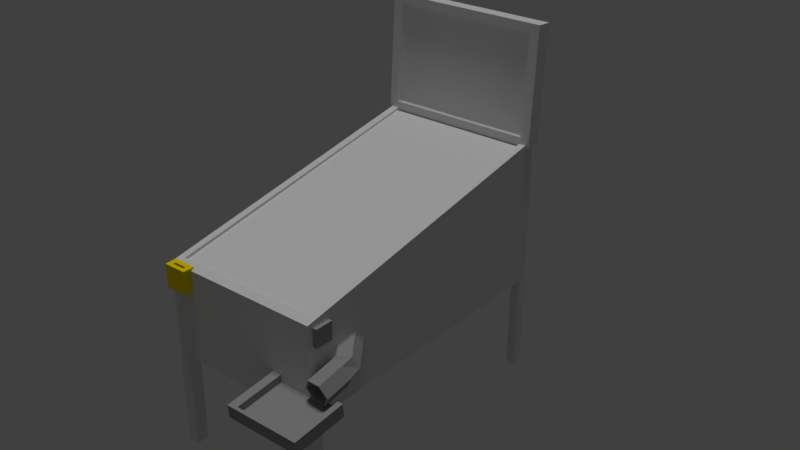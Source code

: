 # Source: FLIPPER.blend  (saved by Blender 2.79.0; exported with 4.5.12 LTS)
import bpy
from mathutils import Matrix  # noqa: F401  (used for matrix-valued properties, if any)

bpy.ops.wm.read_factory_settings(use_empty=True)
scene = bpy.context.scene
scene.name = 'Scene'

# ---- collections
col_collection_1 = bpy.data.collections.new('Collection 1'); scene.collection.children.link(col_collection_1)

# ---- materials (node trees are filled in below, after node groups)
mat_material_002 = bpy.data.materials.new('Material.002')
mat_material_002.alpha_threshold = 0.0
mat_material_002.use_transparent_shadow = False
mat_material_002.roughness = 0.5
mat_gold = bpy.data.materials.new('gold')
mat_gold.alpha_threshold = 0.0
mat_gold.use_transparent_shadow = False
mat_gold.diffuse_color = (1.0, 0.7714, 0.0, 1.0)
mat_gold.roughness = 0.5
mat_mattmettal = bpy.data.materials.new('mattMettal')
mat_mattmettal.alpha_threshold = 0.0
mat_mattmettal.use_transparent_shadow = False
mat_mattmettal.diffuse_color = (0.3559, 0.3559, 0.3559, 1.0)
mat_mattmettal.roughness = 0.5
mat_material = bpy.data.materials.new('Material')
mat_material.alpha_threshold = 0.0
mat_material.use_transparent_shadow = False
mat_material.roughness = 0.5
mat_material_001 = bpy.data.materials.new('Material.001')
mat_material_001.alpha_threshold = 0.0
mat_material_001.use_transparent_shadow = False
mat_material_001.roughness = 0.5
mat_material_001.line_color = (0.0, 0.0, 0.0, 1.0)

# ---- material node trees

# ---- world
world_world = bpy.data.worlds.new('World'); scene.world = world_world
world_world.color = (0.05088, 0.05088, 0.05088)
world_world.use_sun_shadow = False
world_world.sun_shadow_jitter_overblur = 0.0
world_world.cycles.sampling_method = 'MANUAL'

# ---- lights
light_hemi = bpy.data.lights.new('Hemi', 'SUN')
light_hemi.transmission_factor = 0.0
light_hemi.angle = 0.1993
light_hemi.energy = 1.0
light_hemi.shadow_buffer_clip_start = 0.5
light_hemi.shadow_soft_size = 0.1
light_hemi.shadow_cascade_max_distance = 1000.0

# ---- meshes
me_plane = bpy.data.meshes.new('Plane')
me_plane.from_pydata([(-0.45, -0.6822, -0.0545), (0.2059, -0.6822, -0.0545), (-0.45, 0.5437, 0.1759), (0.2059, 0.5437, 0.1759)], [], [(0, 1, 3, 2)])
me_plane.materials.append(mat_material_002)
me_plane.use_remesh_preserve_volume = False
me_plane.use_remesh_preserve_attributes = False
me_plane.use_mirror_vertex_groups = False
me_plane.update()
me_cube_017 = bpy.data.meshes.new('Cube.017')
me_cube_017.from_pydata([(-0.04929, -0.0202, -0.04929), (-0.04929, -0.0202, 0.04929), (-0.04929, 0.02975, -0.04929), (-0.04929, 0.02975, 0.04929), (0.04929, -0.0202, -0.04929), (0.04929, -0.0202, 0.04929), (0.04929, 0.02975, -0.04929), (0.04929, 0.02975, 0.04929), (-0.02671, 0.02975, -0.04929), (-0.02671, 0.02975, 0.04929), (-0.02671, -0.0202, -0.04929), (-0.02671, -0.0202, 0.04929), (0.02916, 0.02975, 0.04929), (0.02916, -0.0202, -0.04929), (0.02916, 0.02975, -0.04929), (0.02916, -0.0202, 0.04929), (-0.04929, 0.008398, -0.04929), (-0.04929, 0.008398, 0.04929), (0.04929, 0.008398, -0.04929), (0.04929, 0.008398, 0.04929), (-0.02671, 0.008398, 0.04929), (-0.02671, 0.008398, -0.04929), (0.02916, 0.008398, 0.04929), (0.02916, 0.008398, -0.04929), (-0.04929, -0.003151, -0.04929), (0.04929, -0.003151, 0.04929), (-0.02671, -0.003151, 0.04929), (-0.02671, -0.003151, -0.04929), (0.02916, -0.003151, 0.04929), (0.02916, -0.003151, -0.04929), (-0.04929, -0.003151, 0.04929), (0.04929, -0.003151, -0.04929), (-0.02671, 0.008398, 0.01673), (0.02916, 0.008398, 0.01673), (-0.02671, -0.003151, 0.01673), (0.02916, -0.003151, 0.01673)], [], [(16, 17, 3, 2), (14, 12, 7, 6), (31, 25, 5, 4), (10, 11, 1, 0), (29, 31, 4, 13), (26, 30, 1, 11), (28, 26, 11, 15), (24, 27, 10, 0), (13, 15, 11, 10), (2, 3, 9, 8), (4, 5, 15, 13), (25, 28, 15, 5), (27, 29, 13, 10), (8, 9, 12, 14), (8, 14, 23, 21), (7, 12, 22, 19), (2, 8, 21, 16), (12, 9, 20, 22), (9, 3, 17, 20), (14, 6, 18, 23), (6, 7, 19, 18), (24, 30, 17, 16), (0, 1, 30, 24), (21, 23, 29, 27), (19, 22, 28, 25), (16, 21, 27, 24), (20, 17, 30, 26), (23, 18, 31, 29), (18, 19, 25, 31), (26, 28, 35, 34), (22, 20, 32, 33), (28, 22, 33, 35), (20, 26, 34, 32), (33, 32, 34, 35)])
me_cube_017.materials.append(mat_gold)
me_cube_017.use_remesh_preserve_volume = False
me_cube_017.use_remesh_preserve_attributes = False
me_cube_017.use_mirror_vertex_groups = False
me_cube_017.update()
me_cube_016 = bpy.data.meshes.new('Cube.016')
me_cube_016.from_pydata([(0.1233, 0.00871, 0.04075), (0.1233, 0.00871, -0.04075), (0.1233, -0.00871, 0.04075), (0.1233, -0.00871, -0.04075), (-0.02232, 0.00871, 0.04075), (-0.02232, 0.00871, -0.04075), (-0.02232, -0.00871, 0.04075), (-0.02232, -0.00871, -0.04075)], [], [(0, 2, 3, 1), (2, 6, 7, 3), (6, 4, 5, 7), (4, 0, 1, 5), (2, 0, 4, 6), (7, 5, 1, 3)])
me_cube_016.materials.append(mat_mattmettal)
me_cube_016.use_remesh_preserve_volume = False
me_cube_016.use_remesh_preserve_attributes = False
me_cube_016.use_mirror_vertex_groups = False
me_cube_016.update()
me_cube_015 = bpy.data.meshes.new('Cube.015')
me_cube_015.from_pydata([(0.1233, 0.00871, 0.04075), (0.1233, 0.00871, -0.04075), (0.1233, -0.00871, 0.04075), (0.1233, -0.00871, -0.04075), (-0.02232, 0.00871, 0.04075), (-0.02232, 0.00871, -0.04075), (-0.02232, -0.00871, 0.04075), (-0.02232, -0.00871, -0.04075)], [], [(0, 2, 3, 1), (2, 6, 7, 3), (6, 4, 5, 7), (4, 0, 1, 5), (2, 0, 4, 6), (7, 5, 1, 3)])
me_cube_015.materials.append(mat_mattmettal)
me_cube_015.use_remesh_preserve_volume = False
me_cube_015.use_remesh_preserve_attributes = False
me_cube_015.use_mirror_vertex_groups = False
me_cube_015.update()
me_cube_014 = bpy.data.meshes.new('Cube.014')
me_cube_014.from_pydata([(-0.0109, 0.04832, -0.005012), (-0.0109, 0.04832, 0.04385), (0.0109, -0.04832, -0.005012), (0.0109, -0.04832, 0.04385), (0.0109, 0.04832, -0.005012), (0.0109, 0.04832, 0.04385)], [], [(0, 1, 5, 4), (4, 5, 3, 2), (0, 2, 3, 1), (5, 1, 3), (4, 2, 0)])
me_cube_014.materials.append(mat_mattmettal)
me_cube_014.use_remesh_preserve_volume = False
me_cube_014.use_remesh_preserve_attributes = False
me_cube_014.use_mirror_vertex_groups = False
me_cube_014.update()
me_cube_013 = bpy.data.meshes.new('Cube.013')
me_cube_013.from_pydata([(-0.007827, 0.0347, -0.005012), (-0.007827, 0.0347, 0.04385), (0.007827, -0.0347, -0.005012), (0.007827, -0.0347, 0.04385), (0.007827, 0.0347, -0.005012), (0.007827, 0.0347, 0.04385)], [], [(0, 1, 5, 4), (4, 5, 3, 2), (0, 2, 3, 1), (5, 1, 3), (4, 2, 0)])
me_cube_013.materials.append(mat_mattmettal)
me_cube_013.use_remesh_preserve_volume = False
me_cube_013.use_remesh_preserve_attributes = False
me_cube_013.use_mirror_vertex_groups = False
me_cube_013.update()
me_cube_012 = bpy.data.meshes.new('Cube.012')
me_cube_012.from_pydata([(-0.007474, -0.0168, -0.03168), (-0.007474, -0.0168, -0.004194), (-0.007474, 0.02109, -0.03168), (-0.007474, 0.02109, -0.004194), (0.1323, -0.00153, -0.03168), (0.1323, -0.00153, -0.004194), (0.1323, 0.005818, -0.03168), (0.1323, 0.005818, -0.004194), (-0.01904, 0.01353, -0.03168), (-0.01904, -0.00924, -0.03168), (-0.01904, -0.00924, -0.004194), (-0.01904, 0.01353, -0.004194), (0.0004164, 0.01712, -0.03396), (0.0004164, 0.01712, 5.243e-08), (0.0128, 0.009612, -0.03396), (0.0128, 0.009612, 5.243e-08), (0.0128, -0.005404, -0.03396), (0.0128, -0.005404, 5.243e-08), (0.0004164, -0.01291, -0.03396), (0.0004164, -0.01291, 5.243e-08), (-0.01196, -0.005404, -0.03396), (-0.01196, -0.005404, 5.243e-08), (-0.01196, 0.009612, -0.03396), (-0.01196, 0.009612, 5.243e-08)], [], [(2, 0, 9, 8), (2, 3, 7, 6), (6, 7, 5, 4), (4, 5, 1, 0), (2, 6, 4, 0), (7, 3, 1, 5), (9, 10, 11, 8), (3, 2, 8, 11), (0, 1, 10, 9), (1, 3, 11, 10), (12, 13, 15, 14), (14, 15, 17, 16), (16, 17, 19, 18), (18, 19, 21, 20), (15, 13, 23, 21, 19, 17), (20, 21, 23, 22), (22, 23, 13, 12), (12, 14, 16, 18, 20, 22)])
me_cube_012.materials.append(mat_gold)
me_cube_012.use_remesh_preserve_volume = False
me_cube_012.use_remesh_preserve_attributes = False
me_cube_012.use_mirror_vertex_groups = False
me_cube_012.update()
me_cube_011 = bpy.data.meshes.new('Cube.011')
me_cube_011.from_pydata([(-0.007474, -0.01691, -0.03156), (-0.007474, -0.01691, -0.004178), (-0.007474, 0.02122, -0.03156), (-0.007474, 0.02122, -0.004178), (0.1323, -0.00154, -0.03156), (0.1323, -0.00154, -0.004178), (0.1323, 0.005855, -0.03156), (0.1323, 0.005855, -0.004178), (-0.01904, 0.01361, -0.03156), (-0.01904, -0.009299, -0.03156), (-0.01904, -0.009299, -0.004178), (-0.01904, 0.01361, -0.004178), (0.0004164, 0.01723, -0.03383), (0.0004164, 0.01723, 5.222e-08), (0.0128, 0.009673, -0.03383), (0.0128, 0.009673, 5.222e-08), (0.0128, -0.005438, -0.03383), (0.0128, -0.005438, 5.222e-08), (0.0004164, -0.01299, -0.03383), (0.0004164, -0.01299, 5.222e-08), (-0.01196, -0.005438, -0.03383), (-0.01196, -0.005438, 5.222e-08), (-0.01196, 0.009673, -0.03383), (-0.01196, 0.009673, 5.222e-08)], [], [(2, 0, 9, 8), (2, 3, 7, 6), (6, 7, 5, 4), (4, 5, 1, 0), (2, 6, 4, 0), (7, 3, 1, 5), (9, 10, 11, 8), (3, 2, 8, 11), (0, 1, 10, 9), (1, 3, 11, 10), (12, 13, 15, 14), (14, 15, 17, 16), (16, 17, 19, 18), (18, 19, 21, 20), (15, 13, 23, 21, 19, 17), (20, 21, 23, 22), (22, 23, 13, 12), (12, 14, 16, 18, 20, 22)])
me_cube_011.materials.append(mat_gold)
me_cube_011.use_remesh_preserve_volume = False
me_cube_011.use_remesh_preserve_attributes = False
me_cube_011.use_mirror_vertex_groups = False
me_cube_011.update()
me_cube_010 = bpy.data.meshes.new('Cube.010')
me_cube_010.from_pydata([(-0.02052, -0.03814, -0.03814), (-0.02052, -0.03814, 0.03814), (-0.02052, 0.03814, -0.03814), (-0.02052, 0.03814, 0.03814), (0.02052, -0.03814, -0.03814), (0.02052, -0.03814, 0.03814), (0.02052, 0.03814, -0.03814), (0.02052, 0.03814, 0.03814)], [], [(0, 1, 3, 2), (2, 3, 7, 6), (6, 7, 5, 4), (4, 5, 1, 0), (2, 6, 4, 0), (7, 3, 1, 5)])
me_cube_010.materials.append(mat_mattmettal)
me_cube_010.use_remesh_preserve_volume = False
me_cube_010.use_remesh_preserve_attributes = False
me_cube_010.use_mirror_vertex_groups = False
me_cube_010.update()
me_cube_009 = bpy.data.meshes.new('Cube.009')
me_cube_009.from_pydata([(-0.02052, -0.03814, -0.03814), (-0.02052, -0.03814, 0.03814), (-0.02052, 0.03814, -0.03814), (-0.02052, 0.03814, 0.03814), (0.02052, -0.03814, -0.03814), (0.02052, -0.03814, 0.03814), (0.02052, 0.03814, -0.03814), (0.02052, 0.03814, 0.03814)], [], [(0, 1, 3, 2), (2, 3, 7, 6), (6, 7, 5, 4), (4, 5, 1, 0), (2, 6, 4, 0), (7, 3, 1, 5)])
me_cube_009.materials.append(mat_mattmettal)
me_cube_009.use_remesh_preserve_volume = False
me_cube_009.use_remesh_preserve_attributes = False
me_cube_009.use_mirror_vertex_groups = False
me_cube_009.update()
me_cube_008 = bpy.data.meshes.new('Cube.008')
me_cube_008.from_pydata([(-0.3079, 0.05129, -0.0675), (-0.3079, 0.05129, 0.06158), (-0.3001, -0.03019, -0.06454), (-0.3001, -0.03019, 0.06454), (0.2677, -0.002566, -0.05995), (0.2677, -0.002566, 0.06914), (0.2666, -0.03019, -0.06454), (0.2666, -0.03019, 0.06454)], [], [(0, 2, 3, 1), (2, 6, 7, 3), (6, 4, 5, 7), (4, 0, 1, 5), (2, 0, 4, 6), (7, 5, 1, 3)])
me_cube_008.materials.append(mat_mattmettal)
me_cube_008.use_remesh_preserve_volume = False
me_cube_008.use_remesh_preserve_attributes = False
me_cube_008.use_mirror_vertex_groups = False
me_cube_008.update()
me_cube_007 = bpy.data.meshes.new('Cube.007')
me_cube_007.from_pydata([(-0.01729, 0.09008, -0.02927), (-0.01729, 0.09008, 0.002739), (-0.01729, 0.103, -0.02927), (-0.01729, 0.103, 0.002739), (0.02308, 0.09008, -0.02927), (0.02308, 0.09008, 0.002739), (0.02308, 0.103, -0.02927), (0.02308, 0.103, 0.002739), (-0.01085, 0.09008, -0.02416), (-0.01085, 0.09008, -0.00237), (0.01664, 0.09008, -0.00237), (0.01664, 0.09008, -0.02416), (-0.01085, 0.08257, -0.02416), (-0.01085, 0.08257, -0.00237), (0.01664, 0.08257, -0.00237), (0.01664, 0.08257, -0.02416), (-0.006707, 0.08257, -0.02088), (-0.006707, 0.08257, -0.005651), (0.0125, 0.08257, -0.005651), (0.0125, 0.08257, -0.02088), (-0.006707, 0.07426, -0.02088), (-0.006707, 0.07426, -0.005651), (0.0125, 0.07426, -0.005651), (0.0125, 0.07426, -0.02088), (-0.009818, 0.07426, -0.02334), (-0.009818, 0.07426, -0.003184), (0.01561, 0.07426, -0.003184), (0.01561, 0.07426, -0.02334), (-0.009818, 0.0682, -0.02334), (-0.009818, 0.0682, -0.003184), (0.01561, 0.0682, -0.003184), (0.01561, 0.0682, -0.02334), (-0.005972, 0.0682, -0.02029), (-0.005972, 0.0682, -0.006233), (0.01176, 0.0682, -0.006233), (0.01176, 0.0682, -0.02029), (-0.005972, 0.0622, -0.02029), (-0.005972, 0.0622, -0.006233), (0.01176, 0.0622, -0.006233), (0.01176, 0.0622, -0.02029), (-0.009655, 0.0622, -0.02321), (-0.009655, 0.0622, -0.003314), (0.01545, 0.0622, -0.003314), (0.01545, 0.0622, -0.02321), (-0.009655, 0.05507, -0.02321), (-0.009655, 0.05507, -0.003314), (0.01545, 0.05507, -0.003314), (0.01545, 0.05507, -0.02321), (-0.006291, 0.05507, -0.02055), (-0.006291, 0.05507, -0.005981), (0.01208, 0.05507, -0.005981), (0.01208, 0.05507, -0.02055), (-0.006291, 0.0462, -0.02055), (-0.006291, 0.0462, -0.005981), (0.01208, 0.0462, -0.005981), (0.01208, 0.0462, -0.02055), (-0.009813, 0.0462, -0.02334), (-0.009813, 0.0462, -0.003189), (0.0156, 0.0462, -0.003189), (0.0156, 0.0462, -0.02334), (-0.009813, 0.03836, -0.02069), (-0.009813, 0.03836, -0.0005456), (0.0156, 0.03836, -0.0005456), (0.0156, 0.03836, -0.02069), (-0.00618, 0.03836, -0.01782), (-0.00618, 0.03836, -0.003425), (0.01197, 0.03836, -0.003425), (0.01197, 0.03836, -0.01782), (-0.00618, 0.02995, -0.01711), (-0.00618, 0.02995, -0.002721), (0.01197, 0.02995, -0.002721), (0.01197, 0.02995, -0.01711), (-0.009784, 0.02995, -0.01997), (-0.009784, 0.02995, 0.0001361), (0.01558, 0.02995, 0.0001361), (0.01558, 0.02995, -0.01997), (-0.009784, 0.02234, -0.01997), (-0.009784, 0.02234, 0.0001361), (0.01558, 0.02234, 0.0001361), (0.01558, 0.02234, -0.01997), (-0.006112, 0.02234, -0.01706), (-0.006112, 0.02234, -0.002775), (0.0119, 0.02234, -0.002775), (0.0119, 0.02234, -0.01706), (-0.006112, 0.01544, -0.01706), (-0.006112, 0.01544, -0.002775), (0.0119, 0.01544, -0.002775), (0.0119, 0.01544, -0.01706), (-0.009667, 0.01544, -0.01988), (-0.009667, 0.01544, 4.381e-05), (0.01546, 0.01544, 4.381e-05), (0.01546, 0.01544, -0.01988), (-0.009667, 0.009436, -0.01988), (-0.009667, 0.009436, 4.382e-05), (0.01546, 0.009436, 4.382e-05), (0.01546, 0.009436, -0.01988), (-0.005539, 0.009436, -0.0166), (-0.005539, 0.009436, -0.003229), (0.01133, 0.009436, -0.003229), (0.01133, 0.009436, -0.0166), (-0.005539, 0.003184, -0.0166), (-0.005539, 0.003184, -0.003229), (0.01133, 0.003184, -0.003229), (0.01133, 0.003184, -0.0166), (-0.009612, 0.003184, -0.01983), (-0.009612, 0.003184, -5.027e-07), (0.0154, 0.003184, -5.027e-07), (0.0154, 0.003184, -0.01983), (-0.009612, -0.002985, -0.01983), (-0.009612, -0.002985, -4.97e-07), (0.0154, -0.002985, -4.97e-07), (0.0154, -0.002985, -0.01983), (-0.006649, -0.002985, -0.01748), (-0.006649, -0.002985, -0.002349), (0.01244, -0.002985, -0.002349), (0.01244, -0.002985, -0.01748)], [], [(0, 1, 3, 2), (2, 3, 7, 6), (6, 7, 5, 4), (1, 0, 8, 9), (2, 6, 4, 0), (7, 3, 1, 5), (8, 11, 15, 12), (0, 4, 11, 8), (5, 1, 9, 10), (4, 5, 10, 11), (14, 13, 17, 18), (9, 8, 12, 13), (10, 9, 13, 14), (11, 10, 14, 15), (16, 19, 23, 20), (15, 14, 18, 19), (12, 15, 19, 16), (13, 12, 16, 17), (20, 23, 27, 24), (17, 16, 20, 21), (18, 17, 21, 22), (19, 18, 22, 23), (26, 25, 29, 30), (21, 20, 24, 25), (22, 21, 25, 26), (23, 22, 26, 27), (28, 31, 35, 32), (27, 26, 30, 31), (24, 27, 31, 28), (25, 24, 28, 29), (33, 32, 36, 37), (29, 28, 32, 33), (30, 29, 33, 34), (31, 30, 34, 35), (38, 37, 41, 42), (34, 33, 37, 38), (35, 34, 38, 39), (32, 35, 39, 36), (40, 43, 47, 44), (39, 38, 42, 43), (36, 39, 43, 40), (37, 36, 40, 41), (46, 45, 49, 50), (41, 40, 44, 45), (42, 41, 45, 46), (43, 42, 46, 47), (51, 50, 54, 55), (47, 46, 50, 51), (44, 47, 51, 48), (45, 44, 48, 49), (52, 55, 59, 56), (48, 51, 55, 52), (49, 48, 52, 53), (50, 49, 53, 54), (58, 57, 61, 62), (53, 52, 56, 57), (54, 53, 57, 58), (55, 54, 58, 59), (60, 63, 67, 64), (59, 58, 62, 63), (56, 59, 63, 60), (57, 56, 60, 61), (64, 67, 71, 68), (61, 60, 64, 65), (62, 61, 65, 66), (63, 62, 66, 67), (70, 69, 73, 74), (65, 64, 68, 69), (66, 65, 69, 70), (67, 66, 70, 71), (72, 75, 79, 76), (71, 70, 74, 75), (68, 71, 75, 72), (69, 68, 72, 73), (77, 76, 80, 81), (73, 72, 76, 77), (74, 73, 77, 78), (75, 74, 78, 79), (82, 81, 85, 86), (78, 77, 81, 82), (79, 78, 82, 83), (76, 79, 83, 80), (84, 87, 91, 88), (83, 82, 86, 87), (80, 83, 87, 84), (81, 80, 84, 85), (90, 89, 93, 94), (85, 84, 88, 89), (86, 85, 89, 90), (87, 86, 90, 91), (95, 94, 98, 99), (91, 90, 94, 95), (88, 91, 95, 92), (89, 88, 92, 93), (96, 99, 103, 100), (92, 95, 99, 96), (93, 92, 96, 97), (94, 93, 97, 98), (102, 101, 105, 106), (97, 96, 100, 101), (98, 97, 101, 102), (99, 98, 102, 103), (104, 107, 111, 108), (103, 102, 106, 107), (100, 103, 107, 104), (101, 100, 104, 105), (108, 111, 115, 112), (105, 104, 108, 109), (106, 105, 109, 110), (107, 106, 110, 111), (115, 114, 113, 112), (109, 108, 112, 113), (110, 109, 113, 114), (111, 110, 114, 115)])
me_cube_007.materials.append(mat_mattmettal)
me_cube_007.use_remesh_preserve_volume = False
me_cube_007.use_remesh_preserve_attributes = False
me_cube_007.use_mirror_vertex_groups = False
me_cube_007.update()
me_cube_006 = bpy.data.meshes.new('Cube.006')
me_cube_006.from_pydata([(-0.03435, -0.4924, -0.02377), (-0.03435, -0.4924, 0.0355), (-0.03435, 0.4924, -0.02377), (-0.03435, 0.4924, 0.0355), (0.0342, -0.4924, -0.02377), (0.0342, -0.4924, 0.0355), (0.0342, 0.4924, -0.02377), (0.0342, 0.4924, 0.0355), (-0.02297, 0.4924, -0.02377), (-0.02297, 0.4924, 0.0355), (-0.02297, -0.4924, -0.02377), (-0.02297, -0.4924, 0.0355), (0.02546, 0.4924, 0.0355), (0.02546, -0.4924, -0.02377), (0.02546, 0.4924, -0.02377), (0.02546, -0.4924, 0.0355), (-0.03435, -0.4924, -0.007263), (-0.03435, 0.4924, -0.007263), (0.0342, 0.4924, -0.007263), (0.0342, -0.4924, -0.007263), (-0.02297, -0.4924, -0.007263), (-0.02297, 0.4924, -0.007263), (0.02546, -0.4924, -0.007263), (0.02546, 0.4924, -0.007263), (-0.03435, -0.4553, -0.02377), (-0.03435, -0.4553, 0.0355), (0.0342, -0.4553, -0.02377), (0.0342, -0.4553, 0.0355), (-0.02297, -0.4553, 0.0355), (-0.02297, -0.4553, -0.02377), (0.02546, -0.4553, 0.0355), (0.02546, -0.4553, -0.02377), (0.0342, -0.4553, -0.007263), (-0.03435, -0.4553, -0.007263), (-0.02297, -0.4553, -0.007263), (0.02546, -0.4553, -0.007263), (-0.03435, -0.3483, 0.0355), (0.0342, -0.3483, -0.02377), (-0.03435, -0.3483, -0.007263), (-0.03435, -0.3483, -0.02377), (0.0342, -0.3483, 0.0355), (-0.02297, -0.3483, 0.0355), (-0.02297, -0.3483, -0.02377), (0.02546, -0.3483, 0.0355), (0.02546, -0.3483, -0.02377), (0.0342, -0.3483, -0.007263), (-0.02297, -0.3483, -0.007263), (0.02546, -0.3483, -0.007263), (-0.03522, 0.5251, -0.003854), (-0.03616, 0.5249, -0.02033), (-0.02544, 0.5287, -0.02098), (0.0235, 0.5454, 0.03546), (0.03173, 0.5483, 0.03497), (0.02932, 0.5479, -0.007727), (0.02839, 0.5477, -0.02421), (0.02016, 0.5448, -0.02371), (-0.03281, 0.5255, 0.03884), (-0.02209, 0.5293, 0.0382), (-0.02451, 0.5289, -0.004497), (0.02109, 0.545, -0.007233), (-0.04182, 0.5507, -0.004017), (-0.04096, 0.5501, -0.02049), (-0.03184, 0.5569, -0.02024), (0.003913, 0.5878, 0.04002), (0.01092, 0.593, 0.04021), (0.01313, 0.5916, -0.002476), (0.01399, 0.5911, -0.01895), (0.006979, 0.5859, -0.01915), (-0.04403, 0.552, 0.03867), (-0.0349, 0.5588, 0.03893), (-0.03269, 0.5575, -0.003761), (0.006125, 0.5864, -0.002673), (-0.06062, 0.5756, -0.005719), (-0.06013, 0.5751, -0.02221), (-0.05216, 0.5833, -0.02218), (-0.02004, 0.6194, 0.03717), (-0.01393, 0.6256, 0.03719), (-0.01265, 0.6245, -0.005543), (-0.01216, 0.6241, -0.02204), (-0.01828, 0.6179, -0.02206), (-0.06189, 0.5767, 0.03702), (-0.05392, 0.5848, 0.03704), (-0.05265, 0.5837, -0.00569), (-0.01877, 0.6183, -0.005565), (-0.0786, 0.5926, -0.006519), (-0.07917, 0.5921, -0.02301), (-0.07541, 0.6029, -0.02342), (-0.05738, 0.6501, 0.03404), (-0.05449, 0.6584, 0.03372), (-0.05595, 0.6572, -0.009009), (-0.05652, 0.6568, -0.0255), (-0.05941, 0.6486, -0.02518), (-0.07714, 0.5937, 0.03621), (-0.07338, 0.6045, 0.03579), (-0.07484, 0.6033, -0.006932), (-0.05884, 0.649, -0.008692), (-0.09993, 0.5999, -0.005933), (-0.1008, 0.5994, -0.02241), (-0.09823, 0.6105, -0.02289), (-0.08453, 0.6595, 0.03427), (-0.08259, 0.668, 0.03391), (-0.08473, 0.6667, -0.008786), (-0.08556, 0.6662, -0.02526), (-0.08749, 0.6576, -0.0249), (-0.09779, 0.6012, 0.03676), (-0.09526, 0.6123, 0.03629), (-0.0974, 0.611, -0.006407), (-0.08667, 0.6582, -0.008422)], [], [(38, 36, 3, 17), (6, 14, 55, 54), (32, 27, 5, 19), (20, 11, 1, 16), (31, 26, 4, 13), (28, 25, 1, 11), (24, 29, 10, 0), (2, 17, 48, 49), (19, 5, 15, 22), (27, 30, 15, 5), (29, 31, 13, 10), (3, 9, 57, 56), (4, 19, 22, 13), (18, 6, 54, 53), (13, 22, 20, 10), (10, 20, 16, 0), (26, 32, 19, 4), (23, 12, 51, 59), (39, 38, 17, 2), (34, 20, 22, 35), (41, 46, 21, 9), (43, 12, 23, 47), (15, 30, 35, 22), (11, 20, 34, 28), (46, 34, 35, 47), (0, 16, 33, 24), (37, 45, 32, 26), (42, 44, 31, 29), (40, 43, 30, 27), (39, 42, 29, 24), (46, 41, 36, 38), (44, 37, 26, 31), (45, 40, 27, 32), (16, 1, 25, 33), (18, 7, 40, 45), (14, 6, 37, 44), (9, 3, 36, 41), (2, 8, 42, 39), (7, 12, 43, 40), (8, 14, 44, 42), (6, 18, 45, 37), (21, 46, 47, 23), (30, 43, 47, 35), (34, 33, 25, 28), (24, 33, 38, 39), (33, 34, 46, 38), (53, 54, 66, 65), (58, 59, 71, 70), (48, 56, 68, 60), (51, 52, 64, 63), (59, 51, 63, 71), (17, 3, 56, 48), (21, 23, 59, 58), (9, 21, 58, 57), (8, 2, 49, 50), (7, 18, 53, 52), (12, 7, 52, 51), (14, 8, 50, 55), (70, 71, 83, 82), (60, 68, 80, 72), (63, 64, 76, 75), (71, 63, 75, 83), (68, 69, 81, 80), (52, 53, 65, 64), (49, 48, 60, 61), (54, 55, 67, 66), (55, 50, 62, 67), (57, 58, 70, 69), (50, 49, 61, 62), (56, 57, 69, 68), (82, 83, 95, 94), (72, 80, 92, 84), (75, 76, 88, 87), (83, 75, 87, 95), (80, 81, 93, 92), (65, 66, 78, 77), (64, 65, 77, 76), (61, 60, 72, 73), (66, 67, 79, 78), (67, 62, 74, 79), (69, 70, 82, 81), (62, 61, 73, 74), (94, 95, 107, 106), (84, 92, 104, 96), (87, 88, 100, 99), (95, 87, 99, 107), (92, 93, 105, 104), (77, 78, 90, 89), (76, 77, 89, 88), (73, 72, 84, 85), (78, 79, 91, 90), (79, 74, 86, 91), (81, 82, 94, 93), (74, 73, 85, 86), (107, 99, 100, 101), (96, 104, 105, 106), (98, 106, 107, 103), (97, 96, 106, 98), (103, 107, 101, 102), (89, 90, 102, 101), (88, 89, 101, 100), (85, 84, 96, 97), (90, 91, 103, 102), (91, 86, 98, 103), (93, 94, 106, 105), (86, 85, 97, 98)])
me_cube_006.materials.append(mat_mattmettal)
me_cube_006.use_remesh_preserve_volume = False
me_cube_006.use_remesh_preserve_attributes = False
me_cube_006.use_mirror_vertex_groups = False
me_cube_006.update()
me_cylinder = bpy.data.meshes.new('Cylinder')
me_cylinder.from_pydata([(0.0, 0.05477, -0.05477), (0.0, 0.05477, 0.05477), (0.04743, 0.02738, -0.05477), (0.04743, 0.02738, 0.05477), (0.04743, -0.02738, -0.05477), (0.04743, -0.02738, 0.05477), (-4.788e-09, -0.05477, -0.05477), (-4.788e-09, -0.05477, 0.05477), (-0.04743, -0.02738, -0.05477), (-0.04743, -0.02738, 0.05477), (-0.04743, 0.02738, -0.05477), (-0.04743, 0.02738, 0.05477), (-0.002693, 0.04435, -0.1141), (0.03623, 0.006864, -0.123), (0.03182, -0.04298, -0.1007), (-0.01153, -0.05534, -0.06959), (-0.05045, -0.01785, -0.06073), (-0.04604, 0.032, -0.08299), (-0.08765, -0.007796, -0.2373), (-0.04872, -0.04529, -0.2461), (-0.05314, -0.09513, -0.2239), (-0.09648, -0.1075, -0.1927), (-0.1354, -0.07, -0.1839), (-0.131, -0.02015, -0.2061), (-0.1049, -0.02501, -0.2632), (-0.06599, -0.0625, -0.272), (-0.07041, -0.1123, -0.2498), (-0.1138, -0.1247, -0.2187), (-0.1527, -0.08721, -0.2098), (-0.1483, -0.03736, -0.2321), (-0.000353, 0.04763, -0.05414), (0.0, 0.04759, 0.05477), (0.0412, 0.02393, -0.05386), (0.04122, 0.0238, 0.05477), (0.04115, -0.02395, -0.05434), (0.04122, -0.0238, 0.05477), (-0.0003692, -0.04761, -0.05502), (-4.788e-09, -0.04759, 0.05477), (-0.04163, -0.02317, -0.05504), (-0.04122, -0.0238, 0.05477), (-0.04126, 0.02373, -0.05483), (-0.04122, 0.0238, 0.05477), (-0.003806, 0.03767, -0.1118), (0.0302, 0.00475, -0.1197), (0.02626, -0.03857, -0.09964), (-0.01073, -0.04843, -0.07136), (-0.04383, -0.0165, -0.06315), (-0.04113, 0.0268, -0.08355), (-0.0878, -0.01408, -0.2338), (-0.05406, -0.0469, -0.2416), (-0.05842, -0.09039, -0.2228), (-0.09623, -0.1013, -0.1963), (-0.1299, -0.06872, -0.1883), (-0.1258, -0.02504, -0.207), (-0.1049, -0.031, -0.2592), (-0.07154, -0.06358, -0.2676), (-0.0757, -0.1075, -0.2495), (-0.1139, -0.1187, -0.2226), (-0.1475, -0.08547, -0.2144), (-0.1427, -0.04178, -0.2328)], [], [(0, 1, 3, 2), (2, 3, 5, 4), (4, 5, 7, 6), (6, 7, 9, 8), (8, 9, 11, 10), (10, 11, 1, 0), (0, 2, 13, 12), (4, 6, 15, 14), (10, 0, 12, 17), (6, 8, 16, 15), (2, 4, 14, 13), (8, 10, 17, 16), (16, 17, 23, 22), (14, 15, 21, 20), (12, 13, 19, 18), (17, 12, 18, 23), (15, 16, 22, 21), (13, 14, 20, 19), (21, 22, 28, 27), (19, 20, 26, 25), (22, 23, 29, 28), (20, 21, 27, 26), (18, 19, 25, 24), (23, 18, 24, 29), (30, 32, 33, 31), (32, 34, 35, 33), (34, 36, 37, 35), (36, 38, 39, 37), (38, 40, 41, 39), (40, 30, 31, 41), (30, 42, 43, 32), (34, 44, 45, 36), (40, 47, 42, 30), (36, 45, 46, 38), (32, 43, 44, 34), (38, 46, 47, 40), (46, 52, 53, 47), (44, 50, 51, 45), (42, 48, 49, 43), (47, 53, 48, 42), (45, 51, 52, 46), (43, 49, 50, 44), (51, 57, 58, 52), (49, 55, 56, 50), (52, 58, 59, 53), (50, 56, 57, 51), (48, 54, 55, 49), (53, 59, 54, 48), (3, 1, 31, 33), (5, 3, 33, 35), (7, 5, 35, 37), (9, 7, 37, 39), (11, 9, 39, 41), (1, 11, 41, 31), (24, 25, 55, 54), (25, 26, 56, 55), (26, 27, 57, 56), (27, 28, 58, 57), (28, 29, 59, 58), (29, 24, 54, 59)])
me_cylinder.materials.append(mat_mattmettal)
me_cylinder.use_remesh_preserve_volume = False
me_cylinder.use_remesh_preserve_attributes = False
me_cylinder.use_mirror_vertex_groups = False
me_cylinder.update()
me_cube_005 = bpy.data.meshes.new('Cube.005')
me_cube_005.from_pydata([(-0.1599, -0.116, -0.01194), (-0.1599, -0.116, 0.01194), (-0.1599, 0.116, -0.01194), (-0.1599, 0.116, 0.01194), (0.1599, -0.116, -0.01194), (0.1599, -0.116, 0.01194), (0.1599, 0.116, -0.01194), (0.1599, 0.116, 0.01194), (-0.123, 0.116, -0.01194), (-0.123, 0.116, 0.01194), (-0.123, -0.116, -0.01194), (-0.123, -0.116, 0.01194), (-0.1599, -0.1024, -0.01194), (-0.1599, -0.1024, 0.01194), (0.1599, -0.1024, -0.01194), (0.1599, -0.1024, 0.01194), (-0.123, -0.1024, 0.01194), (-0.123, -0.1024, -0.01194), (0.1373, 0.116, 0.01194), (0.1373, -0.116, -0.01194), (0.1373, 0.116, -0.01194), (0.1373, -0.116, 0.01194), (0.1373, -0.1024, 0.01194), (0.1373, -0.1024, -0.01194), (-0.1599, -0.1024, 0.04285), (-0.1599, 0.116, 0.04285), (0.1373, 0.116, 0.04285), (0.1599, 0.116, 0.04285), (0.1599, -0.1024, 0.04285), (0.1599, -0.116, 0.04285), (-0.123, -0.116, 0.04285), (-0.1599, -0.116, 0.04285), (-0.123, 0.116, 0.04285), (0.1373, -0.116, 0.04285), (-0.123, -0.1024, 0.04285), (0.1373, -0.1024, 0.04285)], [], [(12, 13, 3, 2), (20, 18, 7, 6), (14, 15, 5, 4), (10, 11, 1, 0), (23, 14, 4, 19), (5, 15, 28, 29), (21, 5, 29, 33), (12, 17, 10, 0), (19, 21, 11, 10), (2, 3, 9, 8), (2, 8, 17, 12), (18, 9, 16, 22), (1, 11, 30, 31), (20, 6, 14, 23), (6, 7, 15, 14), (0, 1, 13, 12), (8, 20, 23, 17), (13, 1, 31, 24), (4, 5, 21, 19), (16, 9, 32, 34), (17, 23, 19, 10), (8, 9, 18, 20), (34, 24, 31, 30), (35, 34, 30, 33), (32, 25, 24, 34), (27, 26, 35, 28), (28, 35, 33, 29), (11, 21, 33, 30), (18, 22, 35, 26), (7, 18, 26, 27), (22, 16, 34, 35), (3, 13, 24, 25), (15, 7, 27, 28), (9, 3, 25, 32)])
me_cube_005.materials.append(mat_mattmettal)
me_cube_005.use_remesh_preserve_volume = False
me_cube_005.use_remesh_preserve_attributes = False
me_cube_005.use_mirror_vertex_groups = False
me_cube_005.update()
me_cube_002 = bpy.data.meshes.new('Cube.002')
me_cube_002.from_pydata([(-0.3608, -0.02106, -0.2521), (-0.3608, -0.02106, 0.2521), (-0.3608, 0.02106, -0.2521), (-0.3608, 0.02106, 0.2521), (0.3608, -0.02106, -0.2521), (0.3608, -0.02106, 0.2521), (0.3608, 0.02106, -0.2521), (0.3608, 0.02106, 0.2521), (-0.3201, 0.02106, -0.2521), (-0.3201, 0.02106, 0.2521), (-0.3201, -0.02106, -0.2521), (-0.3201, -0.02106, 0.2521), (0.3188, 0.02106, 0.2521), (0.3188, -0.02106, -0.2521), (0.3188, 0.02106, -0.2521), (0.3188, -0.02106, 0.2521), (-0.3608, -0.02106, 0.216), (-0.3608, 0.02106, 0.216), (0.3608, 0.02106, 0.216), (0.3608, -0.02106, 0.216), (-0.3201, -0.02106, 0.216), (-0.3201, 0.02106, 0.216), (0.3188, -0.02106, 0.216), (0.3188, 0.02106, 0.216), (-0.3608, 0.02106, -0.2121), (0.3608, 0.02106, -0.2121), (0.3608, -0.02106, -0.2121), (-0.3201, -0.02106, -0.2121), (-0.3201, 0.02106, -0.2121), (0.3188, -0.02106, -0.2121), (0.3188, 0.02106, -0.2121), (-0.3608, -0.02106, -0.2121), (-0.3608, -0.0434, 0.216), (-0.3608, -0.0434, 0.2521), (0.3608, -0.0434, -0.2121), (0.3608, -0.0434, -0.2521), (0.3188, -0.0434, -0.2521), (-0.3201, -0.0434, 0.2521), (-0.3608, -0.0434, -0.2521), (-0.3201, -0.0434, -0.2521), (0.3188, -0.0434, 0.2521), (-0.3201, -0.0434, -0.2121), (0.3608, -0.0434, 0.2521), (0.3188, -0.0434, -0.2121), (-0.3608, -0.0434, -0.2121), (0.3608, -0.0434, 0.216), (-0.3201, -0.0434, 0.216), (0.3188, -0.0434, 0.216), (-0.2785, 0.03258, 0.1881), (0.2772, 0.03258, 0.1881), (-0.2785, 0.03258, -0.1843), (0.2772, 0.03258, -0.1843)], [], [(16, 1, 3, 17), (23, 12, 7, 18), (18, 7, 5, 19), (13, 4, 35, 36), (14, 6, 4, 13), (9, 3, 1, 11), (12, 9, 11, 15), (2, 8, 10, 0), (20, 22, 47, 46), (17, 3, 9, 21), (26, 19, 45, 34), (7, 12, 15, 5), (8, 14, 13, 10), (21, 9, 12, 23), (21, 23, 49, 48), (4, 26, 34, 35), (24, 17, 21, 28), (29, 22, 20, 27), (19, 5, 42, 45), (25, 18, 19, 26), (30, 23, 18, 25), (31, 16, 17, 24), (0, 31, 24, 2), (14, 30, 25, 6), (6, 25, 26, 4), (1, 16, 32, 33), (5, 15, 40, 42), (2, 24, 28, 8), (15, 11, 37, 40), (8, 28, 30, 14), (46, 37, 33, 32), (47, 40, 37, 46), (45, 42, 40, 47), (34, 45, 47, 43), (41, 46, 32, 44), (39, 41, 44, 38), (36, 43, 41, 39), (35, 34, 43, 36), (27, 20, 46, 41), (11, 1, 33, 37), (29, 27, 41, 43), (22, 29, 43, 47), (16, 31, 44, 32), (10, 13, 36, 39), (31, 0, 38, 44), (0, 10, 39, 38), (50, 48, 49, 51), (23, 30, 51, 49), (28, 21, 48, 50), (30, 28, 50, 51)])
_uv = me_cube_002.uv_layers.new(name='UVMap')
_uv.uv.foreach_set('vector', [0.3898, 0.586, 0.3898, 0.5634, 0.4158, 0.5634, 0.4158, 0.586, 0.4454, 0.06378, 0.4231, 0.06378, 0.4231, 0.03749, 0.4454, 0.03749, 0.5299, 0.8558, 0.5299, 0.8784, 0.5038, 0.8784, 0.5038, 0.8558, 0.8351, 0.06378, 0.8351, 0.03749, 0.8489, 0.03749, 0.8489, 0.06378, 0.809, 0.06378, 0.809, 0.03749, 0.8351, 0.03749, 0.8351, 0.06378, 0.9231, 0.06296, 0.9231, 0.03749, 0.9491, 0.03749, 0.9491, 0.06296, 0.9231, 0.4621, 0.9231, 0.06296, 0.9491, 0.06296, 0.9491, 0.4621, 0.809, 0.4884, 0.809, 0.4629, 0.8351, 0.4629, 0.8351, 0.4884, 0.7059, 0.5634, 0.7059, 0.9625, 0.6921, 0.9625, 0.6921, 0.5634, 0.4454, 0.4884, 0.4231, 0.4884, 0.4231, 0.4629, 0.4454, 0.4629, 0.5038, 0.5883, 0.5038, 0.8558, 0.49, 0.8558, 0.49, 0.5883, 0.9231, 0.4884, 0.9231, 0.4621, 0.9491, 0.4621, 0.9491, 0.4884, 0.809, 0.4629, 0.809, 0.06378, 0.8351, 0.06378, 0.8351, 0.4629, 0.4454, 0.4629, 0.4231, 0.4629, 0.4231, 0.06378, 0.4454, 0.06378, 0.4454, 0.4629, 0.4454, 0.06378, 0.4626, 0.08975, 0.4626, 0.437, 0.5038, 0.5634, 0.5038, 0.5883, 0.49, 0.5883, 0.49, 0.5634, 0.7101, 0.4884, 0.4454, 0.4884, 0.4454, 0.4629, 0.7101, 0.4629, 0.0371, 0.5634, 0.3018, 0.5634, 0.3018, 0.9625, 0.0371, 0.9625, 0.5038, 0.8558, 0.5038, 0.8784, 0.49, 0.8784, 0.49, 0.8558, 0.5299, 0.5883, 0.5299, 0.8558, 0.5038, 0.8558, 0.5038, 0.5883, 0.7101, 0.06378, 0.4454, 0.06378, 0.4454, 0.03749, 0.7101, 0.03749, 0.3898, 0.8535, 0.3898, 0.586, 0.4158, 0.586, 0.4158, 0.8535, 0.3898, 0.8784, 0.3898, 0.8535, 0.4158, 0.8535, 0.4158, 0.8784, 0.7348, 0.06378, 0.7101, 0.06378, 0.7101, 0.03749, 0.7348, 0.03749, 0.5299, 0.5634, 0.5299, 0.5883, 0.5038, 0.5883, 0.5038, 0.5634, 0.3898, 0.5634, 0.3898, 0.586, 0.376, 0.586, 0.376, 0.5634, 0.9491, 0.4884, 0.9491, 0.4621, 0.9629, 0.4621, 0.9629, 0.4884, 0.7348, 0.4884, 0.7101, 0.4884, 0.7101, 0.4629, 0.7348, 0.4629, 0.9491, 0.4621, 0.9491, 0.06296, 0.9629, 0.06296, 0.9629, 0.4621, 0.7348, 0.4629, 0.7101, 0.4629, 0.7101, 0.06378, 0.7348, 0.06378, 0.3265, 0.4629, 0.3489, 0.4629, 0.3489, 0.4884, 0.3265, 0.4884, 0.3265, 0.06378, 0.3489, 0.06378, 0.3489, 0.4629, 0.3265, 0.4629, 0.3265, 0.03749, 0.3489, 0.03749, 0.3489, 0.06378, 0.3265, 0.06378, 0.06181, 0.03749, 0.3265, 0.03749, 0.3265, 0.06378, 0.06181, 0.06378, 0.06181, 0.4629, 0.3265, 0.4629, 0.3265, 0.4884, 0.06181, 0.4884, 0.0371, 0.4629, 0.06181, 0.4629, 0.06181, 0.4884, 0.0371, 0.4884, 0.0371, 0.06378, 0.06181, 0.06378, 0.06181, 0.4629, 0.0371, 0.4629, 0.0371, 0.03749, 0.06181, 0.03749, 0.06181, 0.06378, 0.0371, 0.06378, 0.8681, 0.8309, 0.8681, 0.5634, 0.8819, 0.5634, 0.8819, 0.8309, 0.9491, 0.06296, 0.9491, 0.03749, 0.9629, 0.03749, 0.9629, 0.06296, 0.6041, 0.9625, 0.6041, 0.5634, 0.6179, 0.5634, 0.6179, 0.9625, 0.7939, 0.5634, 0.7939, 0.8309, 0.7801, 0.8309, 0.7801, 0.5634, 0.3898, 0.586, 0.3898, 0.8535, 0.376, 0.8535, 0.376, 0.586, 0.8351, 0.4629, 0.8351, 0.06378, 0.8489, 0.06378, 0.8489, 0.4629, 0.3898, 0.8535, 0.3898, 0.8784, 0.376, 0.8784, 0.376, 0.8535, 0.8351, 0.4884, 0.8351, 0.4629, 0.8489, 0.4629, 0.8489, 0.4884, 0.6929, 0.437, 0.4626, 0.437, 0.4626, 0.08975, 0.6929, 0.08975, 0.4454, 0.06378, 0.7101, 0.06378, 0.6929, 0.08975, 0.4626, 0.08975, 0.7101, 0.4629, 0.4454, 0.4629, 0.4626, 0.437, 0.6929, 0.437, 0.7101, 0.06378, 0.7101, 0.4629, 0.6929, 0.437, 0.6929, 0.08975])
me_cube_002.materials.append(mat_material)
me_cube_002.use_remesh_preserve_volume = False
me_cube_002.use_remesh_preserve_attributes = False
me_cube_002.use_mirror_vertex_groups = False
me_cube_002.update()
me_cube = bpy.data.meshes.new('Cube')
me_cube.from_pydata([(0.3472, 0.9604, -0.3074), (0.3472, -0.3541, -0.3074), (-0.3472, -0.3541, -0.3074), (-0.3472, 0.9604, -0.3074), (0.3472, 0.9604, 0.3074), (0.3472, -0.3541, 0.06013), (-0.3472, -0.3541, 0.06013), (-0.3472, 0.9604, 0.3074), (0.3157, 0.9194, 0.2977), (0.3157, -0.313, 0.06985), (-0.3157, 0.9194, 0.2977), (-0.3157, -0.313, 0.06985), (0.3157, 0.9348, 0.1989), (0.3157, -0.2935, -0.01488), (-0.3157, 0.9348, 0.1989), (-0.3157, -0.2935, -0.01488), (0.3472, -0.3006, -0.3074), (-0.3472, -0.3006, -0.3074), (0.3472, -0.3006, 0.0702), (-0.3472, -0.3006, 0.0702), (0.3157, -0.2629, 0.07913), (-0.3157, -0.2629, 0.07913), (0.3157, -0.2435, -0.006177), (-0.3157, -0.2435, -0.006177), (-0.3472, 0.9169, -0.3074), (-0.3472, 0.9169, 0.2992), (-0.3157, 0.8786, 0.2902), (-0.3157, 0.8941, 0.1918), (0.3472, 0.9169, -0.3074), (0.3472, 0.9169, 0.2992), (0.3157, 0.8786, 0.2902), (0.3157, 0.8941, 0.1918), (-0.2978, 0.9604, -0.3074), (-0.2978, -0.3541, -0.3074), (-0.2978, 0.9604, 0.3074), (-0.2978, -0.3541, 0.06013), (-0.2708, 0.9194, 0.2977), (-0.2708, -0.313, 0.06985), (-0.2708, 0.9348, 0.1989), (-0.2708, -0.2935, -0.01488), (-0.2708, -0.2435, -0.006177), (-0.2978, -0.3006, -0.3074), (-0.2978, 0.9169, -0.3074), (-0.2708, 0.8941, 0.1918), (0.2788, -0.2435, -0.006177), (0.2788, 0.8941, 0.1918), (0.3066, 0.9604, -0.3074), (0.3066, -0.3541, -0.3074), (0.3066, 0.9604, 0.3074), (0.3066, -0.3541, 0.06013), (0.2788, 0.9194, 0.2977), (0.2788, -0.313, 0.06985), (0.2788, 0.9348, 0.1989), (0.2788, -0.2935, -0.01488), (0.3066, -0.3006, -0.3074), (0.3066, 0.9169, -0.3074), (0.3472, -0.3006, -0.3332), (0.3472, -0.3541, -0.3332), (-0.2978, 0.9604, -0.3332), (-0.3472, 0.9604, -0.3332), (-0.2978, -0.3541, -0.3332), (-0.3472, -0.3541, -0.3332), (-0.3472, 0.9169, -0.3332), (0.3472, 0.9169, -0.3332), (-0.3472, -0.3006, -0.3332), (-0.2978, -0.3006, -0.3332), (0.3472, 0.9604, -0.3332), (-0.2978, 0.9169, -0.3332), (0.3066, 0.9604, -0.3332), (0.3066, -0.3541, -0.3332), (0.3066, -0.3006, -0.3332), (0.3066, 0.9169, -0.3332), (0.3472, -0.3006, -0.7476), (0.3472, -0.3541, -0.7476), (-0.2978, 0.9604, -0.7476), (-0.3472, 0.9604, -0.7476), (-0.2978, -0.3541, -0.7476), (-0.3472, -0.3541, -0.7476), (-0.3472, 0.9169, -0.7476), (-0.3472, -0.3006, -0.7476), (-0.2978, -0.3006, -0.7476), (0.3472, 0.9604, -0.7476), (0.3472, 0.9169, -0.7476), (-0.2978, 0.9169, -0.7476), (0.3066, 0.9604, -0.7476), (0.3066, -0.3541, -0.7476), (0.3066, -0.3006, -0.7476), (0.3066, 0.9169, -0.7476), (0.3472, 0.3768, -0.3074), (0.3472, 0.3768, 0.1976), (0.3157, 0.3722, 0.1965), (0.3157, 0.3894, 0.104), (-0.3472, 0.3768, -0.3074), (-0.3472, 0.3768, 0.1976), (-0.3157, 0.3722, 0.1965), (-0.3157, 0.3894, 0.104), (-0.2978, 0.3768, -0.3074), (-0.2708, 0.3894, 0.104), (0.2788, 0.3894, 0.104), (0.3066, 0.3768, -0.3074), (0.3472, 0.3768, -0.3332), (-0.3472, 0.3768, -0.3332), (-0.2978, 0.3768, -0.3332), (0.3066, 0.3768, -0.3332), (-0.3472, 0.4557, -0.3074), (-0.3472, 0.4557, 0.2125), (-0.3157, 0.4461, 0.2102), (-0.3157, 0.4631, 0.1168), (-0.2978, 0.4557, -0.3074), (0.3066, 0.4557, -0.3074), (-0.3472, 0.4557, -0.3332), (-0.2978, 0.4557, -0.3332), (0.3066, 0.4557, -0.3332), (0.3472, 0.4557, -0.3074), (0.3472, 0.4557, 0.2125), (0.3157, 0.4461, 0.2102), (0.3157, 0.4631, 0.1168), (-0.2708, 0.4631, 0.1168), (0.2788, 0.4631, 0.1168), (0.3472, 0.4557, -0.3332), (-0.05814, 0.9604, -0.3074), (-0.05814, -0.3541, -0.3074), (-0.05814, 0.9604, 0.3074), (-0.05814, -0.3541, 0.06013), (-0.05286, 0.9194, 0.2977), (-0.05286, -0.313, 0.06985), (-0.05286, 0.9348, 0.1989), (-0.05286, -0.2935, -0.01488), (-0.05814, -0.3006, -0.3074), (-0.05814, 0.9169, -0.3074), (-0.05286, -0.2435, -0.006177), (-0.05286, 0.8941, 0.1918), (-0.05814, 0.9604, -0.3332), (-0.05814, -0.3541, -0.3332), (-0.05814, -0.3006, -0.3332), (-0.05814, 0.9169, -0.3332), (-0.05286, 0.3894, 0.104), (-0.05814, 0.3768, -0.3074), (-0.05814, 0.4557, -0.3074), (-0.05286, 0.4631, 0.1168), (0.07508, -0.2435, -0.006177), (0.07508, 0.8941, 0.1918), (0.07508, 0.3894, 0.104), (0.07508, 0.4631, 0.1168), (0.08257, 0.9604, -0.3074), (0.08257, -0.3541, -0.3074), (0.08257, 0.9604, 0.3074), (0.08257, -0.3541, 0.06013), (0.07508, 0.9194, 0.2977), (0.07508, -0.313, 0.06985), (0.07508, 0.9348, 0.1989), (0.07508, -0.2935, -0.01488), (0.08257, -0.3006, -0.3074), (0.08257, 0.9169, -0.3074), (0.08257, 0.9604, -0.3332), (0.08257, -0.3541, -0.3332), (0.08257, -0.3006, -0.3332), (0.08257, 0.9169, -0.3332), (0.08257, 0.3768, -0.3074), (0.08257, 0.4557, -0.3074), (0.008348, 0.9604, -0.3074), (0.008348, 0.9604, 0.3074), (0.007591, 0.9194, 0.2977), (0.007591, 0.9348, 0.1989), (0.008348, 0.9169, -0.3074), (0.008348, 0.9604, -0.3332), (0.008348, 0.9169, -0.3332), (0.008348, 0.489, -0.3074), (0.007591, 0.8941, 0.1918), (0.007591, 0.4866, 0.1209), (0.08167, 0.4566, -0.2563), (-0.0575, 0.4566, -0.2563), (-0.0575, 0.3783, -0.2578), (0.08167, 0.3783, -0.2578), (0.008257, 0.4895, -0.2563)], [], [(88, 16, 56, 100), (19, 6, 11, 21), (16, 18, 5, 1), (33, 35, 6, 2), (24, 25, 7, 3), (34, 32, 3, 7), (21, 11, 15, 23), (34, 7, 10, 36), (49, 5, 9, 51), (29, 4, 8, 30), (40, 23, 15, 39), (36, 10, 14, 38), (51, 9, 13, 53), (30, 8, 12, 31), (9, 20, 22, 13), (97, 95, 23, 40), (5, 18, 20, 9), (94, 21, 23, 95), (2, 6, 19, 17), (88, 89, 18, 16), (93, 19, 21, 94), (1, 47, 69, 57), (24, 3, 59, 62), (7, 25, 26, 10), (0, 4, 29, 28), (10, 26, 27, 14), (38, 14, 27, 43), (115, 30, 31, 116), (114, 29, 30, 115), (104, 105, 25, 24), (126, 38, 43, 131), (46, 0, 66, 68), (137, 128, 41, 96), (136, 97, 40, 130), (11, 37, 39, 15), (124, 36, 38, 126), (130, 40, 39, 127), (6, 35, 37, 11), (122, 34, 36, 124), (122, 120, 32, 34), (121, 123, 35, 33), (0, 28, 63, 66), (129, 42, 67, 135), (1, 5, 49, 47), (4, 0, 46, 48), (4, 48, 50, 8), (22, 44, 53, 13), (8, 50, 52, 12), (91, 98, 44, 22), (33, 2, 61, 60), (152, 54, 70, 156), (12, 52, 45, 31), (149, 51, 53, 151), (147, 49, 51, 149), (69, 70, 86, 85), (102, 65, 64, 101), (64, 65, 80, 79), (132, 135, 67, 58), (134, 133, 60, 65), (63, 71, 87, 82), (100, 56, 70, 103), (61, 64, 79, 77), (109, 55, 71, 112), (2, 17, 64, 61), (104, 24, 62, 110), (16, 1, 57, 56), (96, 41, 65, 102), (144, 46, 68, 154), (3, 32, 58, 59), (121, 33, 60, 133), (80, 76, 77, 79), (74, 83, 78, 75), (72, 73, 85, 86), (81, 82, 87, 84), (58, 67, 83, 74), (56, 57, 73, 72), (66, 63, 82, 81), (71, 68, 84, 87), (59, 58, 74, 75), (65, 60, 76, 80), (67, 62, 78, 83), (60, 61, 77, 76), (68, 66, 81, 84), (62, 59, 75, 78), (57, 69, 85, 73), (70, 56, 72, 86), (108, 96, 102, 111), (17, 92, 101, 64), (54, 99, 103, 70), (119, 100, 103, 112), (111, 102, 101, 110), (116, 118, 98, 91), (139, 117, 97, 136), (138, 137, 96, 108), (17, 19, 93, 92), (18, 89, 90, 20), (20, 90, 91, 22), (105, 93, 94, 106), (113, 114, 89, 88), (106, 94, 95, 107), (117, 107, 95, 97), (113, 88, 100, 119), (28, 113, 119, 63), (43, 27, 107, 117), (26, 106, 107, 27), (28, 29, 114, 113), (25, 105, 106, 26), (129, 138, 108, 42), (131, 43, 117, 139), (31, 45, 118, 116), (67, 111, 110, 62), (63, 119, 112, 71), (42, 108, 111, 67), (92, 104, 110, 101), (99, 109, 112, 103), (92, 93, 105, 104), (89, 114, 115, 90), (90, 115, 116, 91), (168, 131, 139, 169), (164, 167, 138, 129), (174, 169, 139, 171), (172, 171, 139, 136), (145, 121, 133, 155), (32, 120, 132, 58), (156, 155, 133, 134), (165, 166, 135, 132), (35, 123, 125, 37), (37, 125, 127, 39), (41, 128, 134, 65), (164, 129, 135, 166), (145, 147, 123, 121), (161, 160, 120, 122), (161, 122, 124, 162), (140, 130, 127, 151), (162, 124, 126, 163), (142, 136, 130, 140), (158, 152, 128, 137), (163, 126, 131, 168), (52, 150, 141, 45), (99, 54, 152, 158), (98, 142, 140, 44), (50, 148, 150, 52), (44, 140, 151, 53), (48, 146, 148, 50), (48, 46, 144, 146), (47, 49, 147, 145), (55, 153, 157, 71), (68, 71, 157, 154), (70, 69, 155, 156), (47, 145, 155, 69), (118, 143, 142, 98), (109, 99, 158, 159), (55, 109, 159, 153), (45, 141, 143, 118), (160, 144, 154, 165), (123, 147, 149, 125), (125, 149, 151, 127), (128, 152, 156, 134), (173, 172, 136, 142), (170, 173, 158, 159), (120, 160, 165, 132), (150, 163, 168, 141), (148, 162, 163, 150), (146, 161, 162, 148), (146, 144, 160, 161), (153, 164, 166, 157), (154, 157, 166, 165), (170, 143, 169, 174), (153, 159, 167, 164), (141, 168, 169, 143), (159, 167, 174, 170), (143, 170, 173, 142), (158, 173, 172, 137), (137, 172, 171, 138), (167, 138, 171, 174), (174, 171, 172, 173, 170), (158, 137, 138, 167, 159)])
_uv = me_cube.uv_layers.new(name='UVMap')
_uv.uv.foreach_set('vector', [0.4682, 0.1561, 0.4682, 0.3094, 0.4614, 0.3094, 0.4614, 0.1561, 0.1869, 0.6616, 0.1869, 0.674, 0.1795, 0.6643, 0.1795, 0.6527, 0.4682, 0.3094, 0.568, 0.3094, 0.5653, 0.3215, 0.4682, 0.3215, 0.691, 0.1387, 0.691, 0.2345, 0.6794, 0.2345, 0.6794, 0.1387, 0.1869, 0.03388, 0.02653, 0.03388, 0.02437, 0.02404, 0.1869, 0.02404, 0.3865, 0.6444, 0.3865, 0.4842, 0.3981, 0.4842, 0.3981, 0.6444, 0.894, 0.03565, 0.8941, 0.02404, 0.917, 0.02404, 0.917, 0.03558, 0.1753, 0.3696, 0.1869, 0.3696, 0.1795, 0.3792, 0.169, 0.3792, 0.03388, 0.674, 0.02437, 0.674, 0.03174, 0.6643, 0.04038, 0.6643, 0.02437, 0.3797, 0.02437, 0.3696, 0.03174, 0.3792, 0.03174, 0.3886, 0.4573, 0.3811, 0.4468, 0.3811, 0.4468, 0.3696, 0.4573, 0.3696, 0.2912, 0.7028, 0.2912, 0.6925, 0.3174, 0.6925, 0.3174, 0.7028, 0.3661, 0.701, 0.3661, 0.6925, 0.3886, 0.6925, 0.3886, 0.701, 0.8336, 0.379, 0.8335, 0.3696, 0.8598, 0.3712, 0.8598, 0.3806, 0.8369, 0.6547, 0.8368, 0.6431, 0.8598, 0.6432, 0.8598, 0.6547, 0.4573, 0.5272, 0.4468, 0.5272, 0.4468, 0.3811, 0.4573, 0.3811, 0.02437, 0.674, 0.02437, 0.6616, 0.03174, 0.6527, 0.03174, 0.6643, 0.8922, 0.1826, 0.894, 0.03565, 0.917, 0.03558, 0.917, 0.1817, 0.1869, 0.3215, 0.08972, 0.3215, 0.08706, 0.3094, 0.1869, 0.3094, 0.4682, 0.1561, 0.6017, 0.1561, 0.568, 0.3094, 0.4682, 0.3094, 0.1869, 0.5047, 0.1869, 0.6616, 0.1795, 0.6527, 0.1795, 0.5058, 0.8419, 0.1387, 0.8324, 0.1387, 0.8324, 0.132, 0.8419, 0.132, 0.1869, 0.03388, 0.1869, 0.02404, 0.1937, 0.02404, 0.1937, 0.03388, 0.1869, 0.3696, 0.1869, 0.3797, 0.1795, 0.3886, 0.1795, 0.3792, 0.4682, 0.02404, 0.6307, 0.02404, 0.6285, 0.03388, 0.4682, 0.03388, 0.8907, 0.3092, 0.8908, 0.2997, 0.917, 0.2981, 0.917, 0.3075, 0.4573, 0.653, 0.4468, 0.653, 0.4468, 0.6437, 0.4573, 0.6437, 0.8348, 0.4791, 0.8336, 0.379, 0.8598, 0.3806, 0.8598, 0.4801, 0.02437, 0.4865, 0.02437, 0.3797, 0.03174, 0.3886, 0.03174, 0.4887, 0.1869, 0.1383, 0.04947, 0.1383, 0.02653, 0.03388, 0.1869, 0.03388, 0.5083, 0.653, 0.4573, 0.653, 0.4573, 0.6437, 0.5083, 0.6437, 0.2451, 0.4842, 0.2356, 0.4842, 0.2356, 0.4775, 0.2451, 0.4775, 0.7287, 0.5229, 0.7287, 0.3696, 0.7847, 0.3696, 0.7847, 0.5229, 0.5083, 0.5272, 0.4573, 0.5272, 0.4573, 0.3811, 0.5083, 0.3811, 0.3661, 0.8382, 0.3661, 0.8278, 0.3886, 0.8278, 0.3886, 0.8382, 0.2912, 0.7531, 0.2912, 0.7028, 0.3174, 0.7028, 0.3174, 0.7531, 0.5083, 0.3811, 0.4573, 0.3811, 0.4573, 0.3696, 0.5083, 0.3696, 0.1869, 0.674, 0.1753, 0.674, 0.169, 0.6643, 0.1795, 0.6643, 0.1192, 0.3696, 0.1753, 0.3696, 0.169, 0.3792, 0.118, 0.3792, 0.3304, 0.6444, 0.3304, 0.4842, 0.3865, 0.4842, 0.3865, 0.6444, 0.7471, 0.1387, 0.7471, 0.2345, 0.691, 0.2345, 0.691, 0.1387, 0.4682, 0.02404, 0.4682, 0.03388, 0.4614, 0.03388, 0.4614, 0.02404, 0.5734, 0.7853, 0.5734, 0.8406, 0.5666, 0.8406, 0.5666, 0.7853, 0.8419, 0.1387, 0.8419, 0.2345, 0.8324, 0.2345, 0.8324, 0.1387, 0.2356, 0.6444, 0.2356, 0.4842, 0.2451, 0.4842, 0.2451, 0.6444, 0.02437, 0.3696, 0.03388, 0.3696, 0.04038, 0.3792, 0.03174, 0.3792, 0.5946, 0.3811, 0.5859, 0.3811, 0.5859, 0.3696, 0.5946, 0.3696, 0.2912, 0.8382, 0.2912, 0.8297, 0.3174, 0.8297, 0.3174, 0.8382, 0.5946, 0.5272, 0.5859, 0.5272, 0.5859, 0.3811, 0.5946, 0.3811, 0.691, 0.1387, 0.6794, 0.1387, 0.6794, 0.132, 0.691, 0.132, 0.8403, 0.7906, 0.8403, 0.8423, 0.8335, 0.8423, 0.8335, 0.7906, 0.5946, 0.653, 0.5859, 0.653, 0.5859, 0.6437, 0.5946, 0.6437, 0.3661, 0.748, 0.3661, 0.701, 0.3886, 0.701, 0.3886, 0.748, 0.08629, 0.674, 0.03388, 0.674, 0.04038, 0.6643, 0.08805, 0.6643, 0.9013, 0.8108, 0.889, 0.8108, 0.889, 0.7028, 0.9013, 0.7028, 0.9085, 0.5229, 0.9085, 0.3696, 0.9201, 0.3696, 0.9201, 0.5229, 0.6433, 0.8395, 0.6549, 0.8395, 0.6549, 0.9475, 0.6433, 0.9475, 0.5178, 0.7564, 0.5079, 0.7564, 0.5079, 0.7011, 0.5178, 0.7011, 0.4468, 0.7853, 0.4591, 0.7853, 0.4591, 0.8406, 0.4468, 0.8406, 0.95, 0.8589, 0.9595, 0.8589, 0.9595, 0.9668, 0.95, 0.9668, 0.9752, 0.1463, 0.9752, 0.2995, 0.9657, 0.2995, 0.9657, 0.1463, 0.1937, 0.3215, 0.1937, 0.3094, 0.3032, 0.3094, 0.3032, 0.3215, 0.2356, 0.7968, 0.2356, 0.6925, 0.2424, 0.6925, 0.2424, 0.7968, 0.1869, 0.3215, 0.1869, 0.3094, 0.1937, 0.3094, 0.1937, 0.3215, 0.1869, 0.1383, 0.1869, 0.03388, 0.1937, 0.03388, 0.1937, 0.1383, 0.4682, 0.3094, 0.4682, 0.3215, 0.4614, 0.3215, 0.4614, 0.3094, 0.9688, 0.5229, 0.9688, 0.3696, 0.9756, 0.3696, 0.9756, 0.5229, 0.2975, 0.4842, 0.2451, 0.4842, 0.2451, 0.4775, 0.2975, 0.4775, 0.3981, 0.4842, 0.3865, 0.4842, 0.3865, 0.4775, 0.3981, 0.4775, 0.7471, 0.1387, 0.691, 0.1387, 0.691, 0.132, 0.7471, 0.132, 0.3027, 0.8863, 0.3027, 0.8984, 0.2912, 0.8984, 0.2912, 0.8863, 0.4568, 0.9001, 0.4468, 0.9001, 0.4468, 0.8887, 0.4568, 0.8887, 0.3756, 0.8863, 0.3756, 0.8984, 0.3661, 0.8984, 0.3661, 0.8863, 0.5174, 0.8887, 0.5174, 0.8985, 0.5079, 0.8985, 0.5079, 0.8887, 0.95, 0.7028, 0.96, 0.7028, 0.96, 0.8108, 0.95, 0.8108, 0.4614, 0.3094, 0.4614, 0.3215, 0.3519, 0.3215, 0.3519, 0.3094, 0.4614, 0.02404, 0.4614, 0.03388, 0.3519, 0.03388, 0.3519, 0.02404, 0.899, 0.9669, 0.889, 0.9669, 0.889, 0.8589, 0.899, 0.8589, 0.3981, 0.4775, 0.3865, 0.4775, 0.3865, 0.3696, 0.3981, 0.3696, 0.17, 0.83, 0.1578, 0.83, 0.1578, 0.722, 0.17, 0.722, 0.7246, 0.8354, 0.7362, 0.8354, 0.7362, 0.9433, 0.7246, 0.9433, 0.691, 0.132, 0.6794, 0.132, 0.6794, 0.02404, 0.691, 0.02404, 0.2451, 0.4775, 0.2356, 0.4775, 0.2356, 0.3696, 0.2451, 0.3696, 0.1937, 0.03388, 0.1937, 0.02404, 0.3032, 0.02404, 0.3032, 0.03388, 0.8419, 0.132, 0.8324, 0.132, 0.8324, 0.02404, 0.8419, 0.02404, 0.03388, 0.976, 0.02437, 0.976, 0.02437, 0.868, 0.03388, 0.868, 0.9688, 0.5407, 0.9688, 0.5229, 0.9756, 0.5229, 0.9756, 0.5407, 0.1869, 0.3094, 0.1869, 0.1561, 0.1937, 0.1561, 0.1937, 0.3094, 0.2356, 0.968, 0.2356, 0.8147, 0.2424, 0.8147, 0.2424, 0.968, 0.9752, 0.1284, 0.9752, 0.1463, 0.9657, 0.1463, 0.9657, 0.1284, 0.9085, 0.5407, 0.9085, 0.5229, 0.9201, 0.5229, 0.9201, 0.5407, 0.5946, 0.5442, 0.5859, 0.5442, 0.5859, 0.5272, 0.5946, 0.5272, 0.5083, 0.5442, 0.4573, 0.5442, 0.4573, 0.5272, 0.5083, 0.5272, 0.7287, 0.5407, 0.7287, 0.5229, 0.7847, 0.5229, 0.7847, 0.5407, 0.1869, 0.3094, 0.08706, 0.3094, 0.05339, 0.1561, 0.1869, 0.1561, 0.02437, 0.6616, 0.02437, 0.5047, 0.03174, 0.5058, 0.03174, 0.6527, 0.8368, 0.6431, 0.835, 0.4962, 0.8598, 0.4971, 0.8598, 0.6432, 0.1869, 0.4865, 0.1869, 0.5047, 0.1795, 0.5058, 0.1795, 0.4887, 0.4682, 0.1383, 0.6056, 0.1383, 0.6017, 0.1561, 0.4682, 0.1561, 0.892, 0.1997, 0.8922, 0.1826, 0.917, 0.1817, 0.917, 0.1987, 0.4573, 0.5442, 0.4468, 0.5442, 0.4468, 0.5272, 0.4573, 0.5272, 0.4682, 0.1383, 0.4682, 0.1561, 0.4614, 0.1561, 0.4614, 0.1383, 0.4682, 0.03388, 0.4682, 0.1383, 0.4614, 0.1383, 0.4614, 0.03388, 0.4573, 0.6437, 0.4468, 0.6437, 0.4468, 0.5442, 0.4573, 0.5442, 0.8908, 0.2997, 0.892, 0.1997, 0.917, 0.1987, 0.917, 0.2981, 0.4682, 0.03388, 0.6285, 0.03388, 0.6056, 0.1383, 0.4682, 0.1383, 0.1869, 0.3797, 0.1869, 0.4865, 0.1795, 0.4887, 0.1795, 0.3886, 0.7287, 0.6451, 0.7287, 0.5407, 0.7847, 0.5407, 0.7847, 0.6451, 0.5083, 0.6437, 0.4573, 0.6437, 0.4573, 0.5442, 0.5083, 0.5442, 0.5946, 0.6437, 0.5859, 0.6437, 0.5859, 0.5442, 0.5946, 0.5442, 0.9085, 0.6451, 0.9085, 0.5407, 0.9201, 0.5407, 0.9201, 0.6451, 0.9752, 0.02404, 0.9752, 0.1284, 0.9657, 0.1284, 0.9657, 0.02404, 0.9688, 0.6451, 0.9688, 0.5407, 0.9756, 0.5407, 0.9756, 0.6451, 0.1869, 0.1561, 0.1869, 0.1383, 0.1937, 0.1383, 0.1937, 0.1561, 0.2356, 0.8147, 0.2356, 0.7968, 0.2424, 0.7968, 0.2424, 0.8147, 0.1869, 0.1561, 0.05339, 0.1561, 0.04947, 0.1383, 0.1869, 0.1383, 0.02437, 0.5047, 0.02437, 0.4865, 0.03174, 0.4887, 0.03174, 0.5058, 0.835, 0.4962, 0.8348, 0.4791, 0.8598, 0.4801, 0.8598, 0.4971, 0.5225, 0.6437, 0.5083, 0.6437, 0.5083, 0.5442, 0.5225, 0.5496, 0.7131, 0.6451, 0.7131, 0.5483, 0.7287, 0.5407, 0.7287, 0.6451, 0.6605, 0.7914, 0.6594, 0.6932, 0.6735, 0.6939, 0.6759, 0.791, 0.09107, 0.722, 0.109, 0.7227, 0.109, 0.8199, 0.09216, 0.8164, 0.78, 0.1387, 0.7471, 0.1387, 0.7471, 0.132, 0.78, 0.132, 0.3865, 0.4842, 0.3304, 0.4842, 0.3304, 0.4775, 0.3865, 0.4775, 0.4468, 0.7528, 0.4591, 0.7528, 0.4591, 0.7853, 0.4468, 0.7853, 0.5178, 0.7718, 0.5079, 0.7718, 0.5079, 0.7564, 0.5178, 0.7564, 0.1753, 0.674, 0.1192, 0.674, 0.118, 0.6643, 0.169, 0.6643, 0.3661, 0.8278, 0.3661, 0.7775, 0.3886, 0.7775, 0.3886, 0.8278, 0.8403, 0.7028, 0.8403, 0.7581, 0.8335, 0.7581, 0.8335, 0.7028, 0.5734, 0.7699, 0.5734, 0.7853, 0.5666, 0.7853, 0.5666, 0.7699, 0.78, 0.1387, 0.78, 0.2345, 0.7471, 0.2345, 0.7471, 0.1387, 0.3149, 0.6444, 0.3149, 0.4842, 0.3304, 0.4842, 0.3304, 0.6444, 0.1037, 0.3696, 0.1192, 0.3696, 0.118, 0.3792, 0.1038, 0.3792, 0.5383, 0.3811, 0.5083, 0.3811, 0.5083, 0.3696, 0.5383, 0.3696, 0.2912, 0.7671, 0.2912, 0.7531, 0.3174, 0.7531, 0.3174, 0.7671, 0.5383, 0.5272, 0.5083, 0.5272, 0.5083, 0.3811, 0.5383, 0.3811, 0.6957, 0.5229, 0.6957, 0.3696, 0.7287, 0.3696, 0.7287, 0.5229, 0.5225, 0.653, 0.5083, 0.653, 0.5083, 0.6437, 0.5225, 0.6437, 0.5859, 0.653, 0.5383, 0.653, 0.5383, 0.6437, 0.5859, 0.6437, 0.6433, 0.5229, 0.6433, 0.3696, 0.6957, 0.3696, 0.6957, 0.5229, 0.5859, 0.5272, 0.5383, 0.5272, 0.5383, 0.3811, 0.5859, 0.3811, 0.2912, 0.8297, 0.2912, 0.7827, 0.3174, 0.7827, 0.3174, 0.8297, 0.5859, 0.3811, 0.5383, 0.3811, 0.5383, 0.3696, 0.5859, 0.3696, 0.03388, 0.3696, 0.08629, 0.3696, 0.08805, 0.3792, 0.04038, 0.3792, 0.2451, 0.6444, 0.2451, 0.4842, 0.2975, 0.4842, 0.2975, 0.6444, 0.8324, 0.1387, 0.8324, 0.2345, 0.78, 0.2345, 0.78, 0.1387, 0.5734, 0.7011, 0.5734, 0.7528, 0.5666, 0.7528, 0.5666, 0.7011, 0.5178, 0.8406, 0.5079, 0.8406, 0.5079, 0.7889, 0.5178, 0.7889, 0.4468, 0.7011, 0.4591, 0.7011, 0.4591, 0.7528, 0.4468, 0.7528, 0.8324, 0.1387, 0.78, 0.1387, 0.78, 0.132, 0.8324, 0.132, 0.5859, 0.5442, 0.5383, 0.5442, 0.5383, 0.5272, 0.5859, 0.5272, 0.6433, 0.5407, 0.6433, 0.5229, 0.6957, 0.5229, 0.6957, 0.5407, 0.6433, 0.6451, 0.6433, 0.5407, 0.6957, 0.5407, 0.6957, 0.6451, 0.5859, 0.6437, 0.5383, 0.6437, 0.5383, 0.5442, 0.5859, 0.5442, 0.3149, 0.4842, 0.2975, 0.4842, 0.2975, 0.4775, 0.3149, 0.4775, 0.1192, 0.674, 0.08629, 0.674, 0.08805, 0.6643, 0.118, 0.6643, 0.3661, 0.7775, 0.3661, 0.748, 0.3886, 0.748, 0.3886, 0.7775, 0.8403, 0.7581, 0.8403, 0.7906, 0.8335, 0.7906, 0.8335, 0.7581, 0.7572, 0.7873, 0.7246, 0.7873, 0.7257, 0.6932, 0.7557, 0.6932, 0.08262, 0.8861, 0.08303, 0.8684, 0.09615, 0.868, 0.09615, 0.8859, 0.3304, 0.4842, 0.3149, 0.4842, 0.3149, 0.4775, 0.3304, 0.4775, 0.5383, 0.653, 0.5225, 0.653, 0.5225, 0.6437, 0.5383, 0.6437, 0.2912, 0.7827, 0.2912, 0.7671, 0.3174, 0.7671, 0.3174, 0.7827, 0.08629, 0.3696, 0.1037, 0.3696, 0.1038, 0.3792, 0.08805, 0.3792, 0.2975, 0.6444, 0.2975, 0.4842, 0.3149, 0.4842, 0.3149, 0.6444, 0.5734, 0.7528, 0.5734, 0.7699, 0.5666, 0.7699, 0.5666, 0.7528, 0.5178, 0.7889, 0.5079, 0.7889, 0.5079, 0.7718, 0.5178, 0.7718, 0.6433, 0.7914, 0.6436, 0.6943, 0.6594, 0.6932, 0.6605, 0.7914, 0.6957, 0.6451, 0.6957, 0.5407, 0.7131, 0.5483, 0.7131, 0.6451, 0.5383, 0.6437, 0.5225, 0.6437, 0.5225, 0.5496, 0.5383, 0.5442, 0.7535, 0.315, 0.7532, 0.2979, 0.7667, 0.2979, 0.767, 0.3148, 0.04232, 0.722, 0.04232, 0.8193, 0.02437, 0.82, 0.02546, 0.7256, 0.8288, 0.315, 0.8157, 0.3148, 0.8157, 0.2827, 0.8288, 0.2825, 0.1713, 0.8962, 0.1582, 0.8958, 0.1578, 0.8781, 0.1713, 0.8783, 0.7532, 0.2979, 0.7535, 0.2825, 0.767, 0.2827, 0.7667, 0.2979, 0.6794, 0.2977, 0.6868, 0.2825, 0.7045, 0.2825, 0.7045, 0.3147, 0.6868, 0.3147, 0.6957, 0.5229, 0.7287, 0.5229, 0.7287, 0.5407, 0.7131, 0.5483, 0.6957, 0.5407])
me_cube.materials.append(mat_material_001)
me_cube.use_remesh_preserve_volume = False
me_cube.use_remesh_preserve_attributes = False
me_cube.use_mirror_vertex_groups = False
me_cube.update()

# ---- objects
ob_plane = bpy.data.objects.new('Plane', me_plane)
ob_hemi = bpy.data.objects.new('Hemi', light_hemi)
ob_cube = bpy.data.objects.new('Cube', me_cube_017)
ob_hindernis2 = bpy.data.objects.new('Hindernis2', me_cube_016)
ob_hindernis1 = bpy.data.objects.new('Hindernis1', me_cube_015)
ob_rampe3 = bpy.data.objects.new('Rampe3', me_cube_014)
ob_rampe2 = bpy.data.objects.new('Rampe2', me_cube_013)
ob_flipperarm_rechts = bpy.data.objects.new('Flipperarm rechts', me_cube_012)
ob_flipperarm_links = bpy.data.objects.new('Flipperarm links', me_cube_011)
ob_knopf_rechts = bpy.data.objects.new('Knopf rechts', me_cube_010)
ob_knopf_links = bpy.data.objects.new('Knopf links', me_cube_009)
ob_rampe = bpy.data.objects.new('Rampe', me_cube_008)
ob_feder = bpy.data.objects.new('Feder', me_cube_007)
ob_rohr2 = bpy.data.objects.new('Rohr2', me_cube_006)
ob_rohr = bpy.data.objects.new('Rohr', me_cylinder)
ob_kugelbecken = bpy.data.objects.new('Kugelbecken', me_cube_005)
ob_monitor = bpy.data.objects.new('Monitor', me_cube_002)
ob_tisch = bpy.data.objects.new('Tisch', me_cube)

# ---- transforms, parenting, visibility, modifiers, constraints
ob_plane.location = (-0.1625, -0.6099, 0.775)
ob_plane.hide_viewport = True
ob_plane.lineart.crease_threshold = 0.0
ob_hemi.location = (-0.8789, -0.2398, 3.591)
ob_hemi.lineart.crease_threshold = 0.0
ob_cube.location = (-0.568, -1.34, 0.6858)
ob_cube.lineart.crease_threshold = 0.0
ob_hindernis2.location = (-0.2725, -0.5984, 0.7724)
ob_hindernis2.rotation_euler = (-0.1945, -0.06755, 2.811)
ob_hindernis2.lineart.crease_threshold = 0.0
ob_hindernis1.location = (-0.265, -0.5984, 0.7724)
ob_hindernis1.rotation_euler = (0.1965, -0.06138, 0.2989)
ob_hindernis1.lineart.crease_threshold = 0.0
ob_rampe3.location = (-0.5552, -0.9975, 0.6916)
ob_rampe3.rotation_euler = (0.0, -0.0, 7.57)
ob_rampe3.lineart.crease_threshold = 0.0
ob_rampe2.location = (-0.06594, -0.9875, 0.6916)
ob_rampe2.rotation_euler = (0.0, -0.0, 4.712)
ob_rampe2.lineart.crease_threshold = 0.0
ob_flipperarm_rechts.location = (-0.1271, -1.034, 0.7292)
ob_flipperarm_rechts.rotation_euler = (-0.2629, 1.645e-07, 3.142)
ob_flipperarm_rechts.lineart.crease_threshold = 0.0
ob_flipperarm_links.location = (-0.4832, -1.037, 0.7285)
ob_flipperarm_links.rotation_euler = (0.2802, -0.0, 0.0)
ob_flipperarm_links.lineart.crease_threshold = 0.0
ob_knopf_rechts.location = (0.06213, -1.263, 0.6682)
ob_knopf_rechts.lineart.crease_threshold = 0.0
ob_knopf_links.location = (-0.629, -1.263, 0.6682)
ob_knopf_links.lineart.crease_threshold = 0.0
ob_rampe.location = (-0.2985, -1.248, 0.6531)
ob_rampe.rotation_euler = (0.1394, -0.0, 0.0)
ob_rampe.lineart.crease_threshold = 0.0
ob_feder.location = (0.0009826, -1.272, 0.6776)
ob_feder.rotation_euler = (0.3219, -0.0, 0.0)
ob_feder.lineart.crease_threshold = 0.0
ob_rohr2.location = (0.0004705, -0.8005, 0.7481)
ob_rohr2.rotation_euler = (0.1685, -0.0, 0.0)
ob_rohr2.lineart.crease_threshold = 0.0
ob_rohr.location = (0.1215, -1.296, 0.5043)
ob_rohr.rotation_euler = (1.843, 0.4687, 0.07728)
ob_rohr.lineart.crease_threshold = 0.0
ob_kugelbecken.location = (0.04712, -1.426, 0.4156)
ob_kugelbecken.rotation_euler = (0.1039, -0.0, 0.0)
ob_kugelbecken.lineart.crease_threshold = 0.0
ob_monitor.location = (-0.2818, -0.0007433, 1.198)
ob_monitor.rotation_euler = (-0.06721, -0.0, 0.0)
ob_monitor.lineart.crease_threshold = 0.0
ob_tisch.location = (-0.2818, -0.9714, 0.6647)
ob_tisch.lock_rotations_4d = False
ob_tisch.empty_display_type = 'ARROWS'
ob_tisch.lineart.crease_threshold = 0.0

# ---- collection membership
col_collection_1.objects.link(ob_plane)
col_collection_1.objects.link(ob_hemi)
col_collection_1.objects.link(ob_cube)
col_collection_1.objects.link(ob_hindernis2)
col_collection_1.objects.link(ob_hindernis1)
col_collection_1.objects.link(ob_rampe3)
col_collection_1.objects.link(ob_rampe2)
col_collection_1.objects.link(ob_flipperarm_rechts)
col_collection_1.objects.link(ob_flipperarm_links)
col_collection_1.objects.link(ob_knopf_rechts)
col_collection_1.objects.link(ob_knopf_links)
col_collection_1.objects.link(ob_rampe)
col_collection_1.objects.link(ob_feder)
col_collection_1.objects.link(ob_rohr2)
col_collection_1.objects.link(ob_rohr)
col_collection_1.objects.link(ob_kugelbecken)
col_collection_1.objects.link(ob_monitor)
col_collection_1.objects.link(ob_tisch)

# ---- scene / render settings (as saved in the file)
scene.frame_start = 1; scene.frame_end = 250; scene.frame_set(102)
scene.render.engine = 'BLENDER_EEVEE_NEXT'
scene.render.resolution_percentage = 50
scene.render.dither_intensity = 0.0
scene.cycles.use_denoising = False
scene.cycles.samples = 128
scene.cycles.sampling_pattern = 'TABULATED_SOBOL'
scene.cycles.use_adaptive_sampling = False
scene.cycles.use_light_tree = False
scene.cycles.blur_glossy = 0.0
scene.cycles.sample_clamp_indirect = 0.0
scene.view_settings.view_transform = 'Standard'
bpy.context.view_layer.update()

# ---- added for rendering (the .blend has no active camera): camera
cam_auto = bpy.data.cameras.new('AutoCamera')
cam_auto.lens = 50.0
cam_auto.sensor_width = 36.0
cam_auto.clip_end = 1000.0
ob_auto_camera = bpy.data.objects.new('AutoCamera', cam_auto)
scene.collection.objects.link(ob_auto_camera)
ob_auto_camera.location = (2.30506, -3.53245, 2.70581)
ob_auto_camera.rotation_euler = (1.09748, -7.21219e-08, 0.694738)
scene.camera = ob_auto_camera
bpy.context.view_layer.update()
